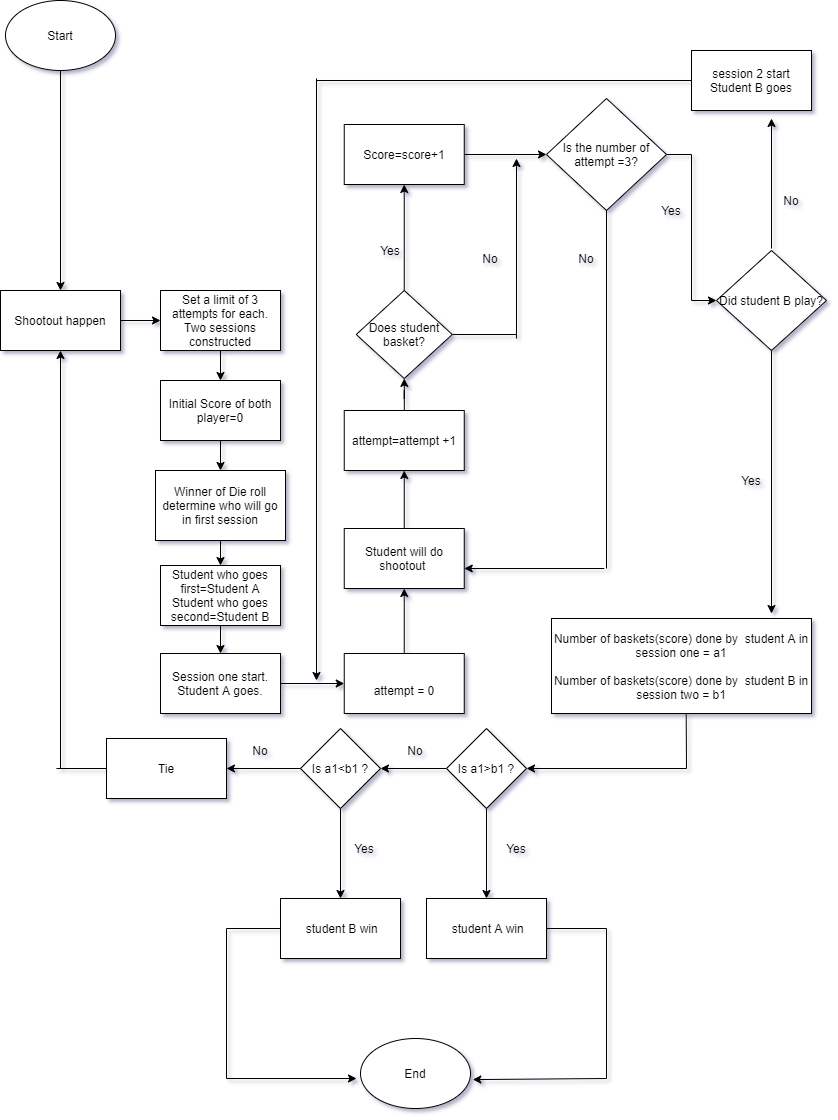

The diagram above was exported from draw.io. Its source (the exported page's mxGraphModel, read from the mxfile embedded in the PNG):
<mxGraphModel dx="1038" dy="579" grid="1" gridSize="10" guides="1" tooltips="1" connect="1" arrows="1" fold="1" page="1" pageScale="1" pageWidth="827" pageHeight="1169" background="#ffffff" math="0" shadow="1">
  <root>
    <mxCell id="WIyWlLk6GJQsqaUBKTNV-0" />
    <mxCell id="WIyWlLk6GJQsqaUBKTNV-1" parent="WIyWlLk6GJQsqaUBKTNV-0" />
    <mxCell id="pyFvsXcdTAfx7NzV4YPO-39" value="" style="edgeStyle=orthogonalEdgeStyle;curved=1;orthogonalLoop=1;jettySize=auto;html=1;" parent="WIyWlLk6GJQsqaUBKTNV-1" source="pyFvsXcdTAfx7NzV4YPO-1" target="pyFvsXcdTAfx7NzV4YPO-4" edge="1">
      <mxGeometry relative="1" as="geometry" />
    </mxCell>
    <mxCell id="pyFvsXcdTAfx7NzV4YPO-1" value="Shootout happen" style="rounded=0;whiteSpace=wrap;html=1;" parent="WIyWlLk6GJQsqaUBKTNV-1" vertex="1">
      <mxGeometry x="4" y="310" width="120" height="60" as="geometry" />
    </mxCell>
    <mxCell id="RKkS8MorXJh-JnGrTKlA-13" value="" style="edgeStyle=orthogonalEdgeStyle;rounded=0;orthogonalLoop=1;jettySize=auto;html=1;" parent="WIyWlLk6GJQsqaUBKTNV-1" source="pyFvsXcdTAfx7NzV4YPO-4" target="RKkS8MorXJh-JnGrTKlA-2" edge="1">
      <mxGeometry relative="1" as="geometry" />
    </mxCell>
    <mxCell id="pyFvsXcdTAfx7NzV4YPO-4" value="Set a limit of 3 attempts for each. Two sessions constructed" style="rounded=0;whiteSpace=wrap;html=1;" parent="WIyWlLk6GJQsqaUBKTNV-1" vertex="1">
      <mxGeometry x="164" y="310" width="120" height="60" as="geometry" />
    </mxCell>
    <mxCell id="pyFvsXcdTAfx7NzV4YPO-13" value="Number of baskets(score) done by&amp;nbsp; student A in session one = a1&lt;br&gt;&lt;br&gt;Number of baskets(score) done by&amp;nbsp; student B in session two = b1" style="rounded=0;whiteSpace=wrap;html=1;" parent="WIyWlLk6GJQsqaUBKTNV-1" vertex="1">
      <mxGeometry x="555" y="638" width="260" height="95" as="geometry" />
    </mxCell>
    <mxCell id="pyFvsXcdTAfx7NzV4YPO-19" value="" style="edgeStyle=orthogonalEdgeStyle;rounded=0;orthogonalLoop=1;jettySize=auto;html=1;" parent="WIyWlLk6GJQsqaUBKTNV-1" source="pyFvsXcdTAfx7NzV4YPO-15" target="pyFvsXcdTAfx7NzV4YPO-18" edge="1">
      <mxGeometry relative="1" as="geometry" />
    </mxCell>
    <mxCell id="pyFvsXcdTAfx7NzV4YPO-22" value="" style="edgeStyle=orthogonalEdgeStyle;rounded=0;orthogonalLoop=1;jettySize=auto;html=1;" parent="WIyWlLk6GJQsqaUBKTNV-1" source="pyFvsXcdTAfx7NzV4YPO-15" target="pyFvsXcdTAfx7NzV4YPO-21" edge="1">
      <mxGeometry relative="1" as="geometry" />
    </mxCell>
    <mxCell id="pyFvsXcdTAfx7NzV4YPO-15" value="Is a1&amp;gt;b1 ?" style="rhombus;whiteSpace=wrap;html=1;" parent="WIyWlLk6GJQsqaUBKTNV-1" vertex="1">
      <mxGeometry x="450" y="748" width="80" height="80" as="geometry" />
    </mxCell>
    <mxCell id="pyFvsXcdTAfx7NzV4YPO-18" value="&amp;nbsp;student A win" style="whiteSpace=wrap;html=1;" parent="WIyWlLk6GJQsqaUBKTNV-1" vertex="1">
      <mxGeometry x="430" y="918" width="120" height="60" as="geometry" />
    </mxCell>
    <mxCell id="pyFvsXcdTAfx7NzV4YPO-20" value="Yes" style="text;html=1;strokeColor=none;fillColor=none;align=center;verticalAlign=middle;whiteSpace=wrap;rounded=0;" parent="WIyWlLk6GJQsqaUBKTNV-1" vertex="1">
      <mxGeometry x="500" y="858" width="40" height="20" as="geometry" />
    </mxCell>
    <mxCell id="pyFvsXcdTAfx7NzV4YPO-25" value="" style="edgeStyle=orthogonalEdgeStyle;rounded=0;orthogonalLoop=1;jettySize=auto;html=1;" parent="WIyWlLk6GJQsqaUBKTNV-1" source="pyFvsXcdTAfx7NzV4YPO-21" target="pyFvsXcdTAfx7NzV4YPO-24" edge="1">
      <mxGeometry relative="1" as="geometry" />
    </mxCell>
    <mxCell id="pyFvsXcdTAfx7NzV4YPO-28" value="" style="edgeStyle=orthogonalEdgeStyle;rounded=0;orthogonalLoop=1;jettySize=auto;html=1;" parent="WIyWlLk6GJQsqaUBKTNV-1" source="pyFvsXcdTAfx7NzV4YPO-21" target="pyFvsXcdTAfx7NzV4YPO-27" edge="1">
      <mxGeometry relative="1" as="geometry" />
    </mxCell>
    <mxCell id="pyFvsXcdTAfx7NzV4YPO-21" value="Is a1&amp;lt;b1 ?" style="rhombus;whiteSpace=wrap;html=1;" parent="WIyWlLk6GJQsqaUBKTNV-1" vertex="1">
      <mxGeometry x="304" y="748" width="80" height="80" as="geometry" />
    </mxCell>
    <mxCell id="pyFvsXcdTAfx7NzV4YPO-23" value="No" style="text;html=1;strokeColor=none;fillColor=none;align=center;verticalAlign=middle;whiteSpace=wrap;rounded=0;" parent="WIyWlLk6GJQsqaUBKTNV-1" vertex="1">
      <mxGeometry x="399" y="760" width="40" height="20" as="geometry" />
    </mxCell>
    <mxCell id="pyFvsXcdTAfx7NzV4YPO-24" value="&amp;nbsp;student B win" style="whiteSpace=wrap;html=1;" parent="WIyWlLk6GJQsqaUBKTNV-1" vertex="1">
      <mxGeometry x="284" y="918" width="120" height="60" as="geometry" />
    </mxCell>
    <mxCell id="pyFvsXcdTAfx7NzV4YPO-26" value="Yes" style="text;html=1;strokeColor=none;fillColor=none;align=center;verticalAlign=middle;whiteSpace=wrap;rounded=0;" parent="WIyWlLk6GJQsqaUBKTNV-1" vertex="1">
      <mxGeometry x="347.75" y="858" width="40" height="20" as="geometry" />
    </mxCell>
    <mxCell id="pyFvsXcdTAfx7NzV4YPO-27" value="Tie" style="whiteSpace=wrap;html=1;" parent="WIyWlLk6GJQsqaUBKTNV-1" vertex="1">
      <mxGeometry x="110" y="758" width="120" height="60" as="geometry" />
    </mxCell>
    <mxCell id="pyFvsXcdTAfx7NzV4YPO-29" value="No" style="text;html=1;strokeColor=none;fillColor=none;align=center;verticalAlign=middle;whiteSpace=wrap;rounded=0;" parent="WIyWlLk6GJQsqaUBKTNV-1" vertex="1">
      <mxGeometry x="244" y="760" width="40" height="20" as="geometry" />
    </mxCell>
    <mxCell id="pyFvsXcdTAfx7NzV4YPO-32" value="" style="endArrow=classic;html=1;entryX=0.5;entryY=1;entryDx=0;entryDy=0;" parent="WIyWlLk6GJQsqaUBKTNV-1" target="pyFvsXcdTAfx7NzV4YPO-1" edge="1">
      <mxGeometry width="50" height="50" relative="1" as="geometry">
        <mxPoint x="64" y="788" as="sourcePoint" />
        <mxPoint x="64" y="460" as="targetPoint" />
      </mxGeometry>
    </mxCell>
    <mxCell id="pyFvsXcdTAfx7NzV4YPO-46" value="" style="endArrow=none;html=1;" parent="WIyWlLk6GJQsqaUBKTNV-1" edge="1">
      <mxGeometry width="50" height="50" relative="1" as="geometry">
        <mxPoint x="230" y="1098" as="sourcePoint" />
        <mxPoint x="230" y="948" as="targetPoint" />
      </mxGeometry>
    </mxCell>
    <mxCell id="pyFvsXcdTAfx7NzV4YPO-48" value="" style="endArrow=none;html=1;" parent="WIyWlLk6GJQsqaUBKTNV-1" edge="1">
      <mxGeometry width="50" height="50" relative="1" as="geometry">
        <mxPoint x="610" y="1098" as="sourcePoint" />
        <mxPoint x="610" y="948" as="targetPoint" />
      </mxGeometry>
    </mxCell>
    <mxCell id="RKkS8MorXJh-JnGrTKlA-14" value="" style="edgeStyle=orthogonalEdgeStyle;rounded=0;orthogonalLoop=1;jettySize=auto;html=1;" parent="WIyWlLk6GJQsqaUBKTNV-1" source="RKkS8MorXJh-JnGrTKlA-0" target="pyFvsXcdTAfx7NzV4YPO-1" edge="1">
      <mxGeometry relative="1" as="geometry" />
    </mxCell>
    <mxCell id="RKkS8MorXJh-JnGrTKlA-0" value="Start" style="ellipse;whiteSpace=wrap;html=1;" parent="WIyWlLk6GJQsqaUBKTNV-1" vertex="1">
      <mxGeometry x="9" y="20" width="110" height="70" as="geometry" />
    </mxCell>
    <mxCell id="RKkS8MorXJh-JnGrTKlA-1" value="End" style="ellipse;whiteSpace=wrap;html=1;" parent="WIyWlLk6GJQsqaUBKTNV-1" vertex="1">
      <mxGeometry x="364" y="1058" width="110" height="70" as="geometry" />
    </mxCell>
    <mxCell id="RKkS8MorXJh-JnGrTKlA-15" value="" style="edgeStyle=orthogonalEdgeStyle;rounded=0;orthogonalLoop=1;jettySize=auto;html=1;" parent="WIyWlLk6GJQsqaUBKTNV-1" source="RKkS8MorXJh-JnGrTKlA-2" target="RKkS8MorXJh-JnGrTKlA-3" edge="1">
      <mxGeometry relative="1" as="geometry" />
    </mxCell>
    <mxCell id="RKkS8MorXJh-JnGrTKlA-2" value="Initial Score of both player=0" style="rounded=0;whiteSpace=wrap;html=1;" parent="WIyWlLk6GJQsqaUBKTNV-1" vertex="1">
      <mxGeometry x="164" y="400" width="120" height="60" as="geometry" />
    </mxCell>
    <mxCell id="RKkS8MorXJh-JnGrTKlA-36" value="" style="edgeStyle=orthogonalEdgeStyle;rounded=0;orthogonalLoop=1;jettySize=auto;html=1;" parent="WIyWlLk6GJQsqaUBKTNV-1" source="RKkS8MorXJh-JnGrTKlA-3" target="RKkS8MorXJh-JnGrTKlA-35" edge="1">
      <mxGeometry relative="1" as="geometry" />
    </mxCell>
    <mxCell id="RKkS8MorXJh-JnGrTKlA-3" value="Winner of Die roll determine who will go in first session" style="whiteSpace=wrap;html=1;rounded=0;" parent="WIyWlLk6GJQsqaUBKTNV-1" vertex="1">
      <mxGeometry x="159" y="490" width="130" height="70" as="geometry" />
    </mxCell>
    <mxCell id="RKkS8MorXJh-JnGrTKlA-66" value="" style="edgeStyle=orthogonalEdgeStyle;rounded=0;orthogonalLoop=1;jettySize=auto;html=1;" parent="WIyWlLk6GJQsqaUBKTNV-1" source="RKkS8MorXJh-JnGrTKlA-9" target="RKkS8MorXJh-JnGrTKlA-65" edge="1">
      <mxGeometry relative="1" as="geometry" />
    </mxCell>
    <mxCell id="RKkS8MorXJh-JnGrTKlA-9" value="&lt;br&gt;attempt = 0" style="whiteSpace=wrap;html=1;rounded=0;" parent="WIyWlLk6GJQsqaUBKTNV-1" vertex="1">
      <mxGeometry x="347.75" y="673" width="120" height="60" as="geometry" />
    </mxCell>
    <mxCell id="RKkS8MorXJh-JnGrTKlA-77" value="" style="edgeStyle=orthogonalEdgeStyle;rounded=0;orthogonalLoop=1;jettySize=auto;html=1;" parent="WIyWlLk6GJQsqaUBKTNV-1" target="RKkS8MorXJh-JnGrTKlA-39" edge="1">
      <mxGeometry relative="1" as="geometry">
        <mxPoint x="461.5" y="190" as="sourcePoint" />
        <Array as="points">
          <mxPoint x="462" y="174" />
        </Array>
      </mxGeometry>
    </mxCell>
    <mxCell id="RKkS8MorXJh-JnGrTKlA-30" value="" style="endArrow=none;html=1;" parent="WIyWlLk6GJQsqaUBKTNV-1" target="pyFvsXcdTAfx7NzV4YPO-24" edge="1">
      <mxGeometry width="50" height="50" relative="1" as="geometry">
        <mxPoint x="230" y="948" as="sourcePoint" />
        <mxPoint x="440" y="740" as="targetPoint" />
      </mxGeometry>
    </mxCell>
    <mxCell id="RKkS8MorXJh-JnGrTKlA-31" value="" style="endArrow=none;html=1;exitX=1;exitY=0.5;exitDx=0;exitDy=0;" parent="WIyWlLk6GJQsqaUBKTNV-1" source="pyFvsXcdTAfx7NzV4YPO-18" edge="1">
      <mxGeometry width="50" height="50" relative="1" as="geometry">
        <mxPoint x="390" y="790" as="sourcePoint" />
        <mxPoint x="610" y="948" as="targetPoint" />
      </mxGeometry>
    </mxCell>
    <mxCell id="dL7wb_h0be_XIVxNYKUB-4" value="" style="edgeStyle=orthogonalEdgeStyle;rounded=0;orthogonalLoop=1;jettySize=auto;html=1;" parent="WIyWlLk6GJQsqaUBKTNV-1" source="RKkS8MorXJh-JnGrTKlA-35" target="dL7wb_h0be_XIVxNYKUB-3" edge="1">
      <mxGeometry relative="1" as="geometry" />
    </mxCell>
    <mxCell id="RKkS8MorXJh-JnGrTKlA-35" value="Student who goes first=Student A&lt;br&gt;Student who goes second=Student B" style="whiteSpace=wrap;html=1;rounded=0;" parent="WIyWlLk6GJQsqaUBKTNV-1" vertex="1">
      <mxGeometry x="164" y="585" width="120" height="60" as="geometry" />
    </mxCell>
    <mxCell id="RKkS8MorXJh-JnGrTKlA-37" value="Yes" style="text;html=1;strokeColor=none;fillColor=none;align=center;verticalAlign=middle;whiteSpace=wrap;rounded=0;" parent="WIyWlLk6GJQsqaUBKTNV-1" vertex="1">
      <mxGeometry x="374" y="260" width="40" height="20" as="geometry" />
    </mxCell>
    <mxCell id="RKkS8MorXJh-JnGrTKlA-47" value="" style="edgeStyle=orthogonalEdgeStyle;rounded=0;orthogonalLoop=1;jettySize=auto;html=1;entryX=0;entryY=0.5;entryDx=0;entryDy=0;" parent="WIyWlLk6GJQsqaUBKTNV-1" source="RKkS8MorXJh-JnGrTKlA-39" target="RKkS8MorXJh-JnGrTKlA-46" edge="1">
      <mxGeometry relative="1" as="geometry" />
    </mxCell>
    <mxCell id="RKkS8MorXJh-JnGrTKlA-39" value="Is the number of attempt =3?" style="rhombus;whiteSpace=wrap;html=1;" parent="WIyWlLk6GJQsqaUBKTNV-1" vertex="1">
      <mxGeometry x="550" y="118" width="120" height="112" as="geometry" />
    </mxCell>
    <mxCell id="RKkS8MorXJh-JnGrTKlA-45" value="No" style="text;html=1;strokeColor=none;fillColor=none;align=center;verticalAlign=middle;whiteSpace=wrap;rounded=0;" parent="WIyWlLk6GJQsqaUBKTNV-1" vertex="1">
      <mxGeometry x="570" y="268" width="40" height="20" as="geometry" />
    </mxCell>
    <mxCell id="RKkS8MorXJh-JnGrTKlA-46" value="Did student B play?" style="rhombus;whiteSpace=wrap;html=1;" parent="WIyWlLk6GJQsqaUBKTNV-1" vertex="1">
      <mxGeometry x="720" y="270" width="110" height="100" as="geometry" />
    </mxCell>
    <mxCell id="RKkS8MorXJh-JnGrTKlA-48" value="session 2 start&lt;br&gt;Student B goes" style="whiteSpace=wrap;html=1;" parent="WIyWlLk6GJQsqaUBKTNV-1" vertex="1">
      <mxGeometry x="695" y="70" width="120" height="60" as="geometry" />
    </mxCell>
    <mxCell id="RKkS8MorXJh-JnGrTKlA-53" value="Yes" style="text;html=1;strokeColor=none;fillColor=none;align=center;verticalAlign=middle;whiteSpace=wrap;rounded=0;" parent="WIyWlLk6GJQsqaUBKTNV-1" vertex="1">
      <mxGeometry x="735" y="490" width="40" height="20" as="geometry" />
    </mxCell>
    <mxCell id="RKkS8MorXJh-JnGrTKlA-56" value="Yes" style="text;html=1;strokeColor=none;fillColor=none;align=center;verticalAlign=middle;whiteSpace=wrap;rounded=0;" parent="WIyWlLk6GJQsqaUBKTNV-1" vertex="1">
      <mxGeometry x="655" y="220" width="40" height="20" as="geometry" />
    </mxCell>
    <mxCell id="RKkS8MorXJh-JnGrTKlA-60" value="" style="endArrow=none;html=1;entryX=0;entryY=0.5;entryDx=0;entryDy=0;" parent="WIyWlLk6GJQsqaUBKTNV-1" target="RKkS8MorXJh-JnGrTKlA-48" edge="1">
      <mxGeometry width="50" height="50" relative="1" as="geometry">
        <mxPoint x="320" y="100" as="sourcePoint" />
        <mxPoint x="630" y="330" as="targetPoint" />
      </mxGeometry>
    </mxCell>
    <mxCell id="RKkS8MorXJh-JnGrTKlA-76" value="" style="edgeStyle=orthogonalEdgeStyle;rounded=0;orthogonalLoop=1;jettySize=auto;html=1;" parent="WIyWlLk6GJQsqaUBKTNV-1" source="RKkS8MorXJh-JnGrTKlA-65" target="RKkS8MorXJh-JnGrTKlA-75" edge="1">
      <mxGeometry relative="1" as="geometry" />
    </mxCell>
    <mxCell id="RKkS8MorXJh-JnGrTKlA-65" value="Student will do shootout&amp;nbsp;" style="whiteSpace=wrap;html=1;rounded=0;" parent="WIyWlLk6GJQsqaUBKTNV-1" vertex="1">
      <mxGeometry x="347.75" y="548" width="120" height="60" as="geometry" />
    </mxCell>
    <mxCell id="RKkS8MorXJh-JnGrTKlA-85" value="" style="edgeStyle=orthogonalEdgeStyle;rounded=0;orthogonalLoop=1;jettySize=auto;html=1;" parent="WIyWlLk6GJQsqaUBKTNV-1" source="RKkS8MorXJh-JnGrTKlA-75" target="RKkS8MorXJh-JnGrTKlA-84" edge="1">
      <mxGeometry relative="1" as="geometry" />
    </mxCell>
    <mxCell id="RKkS8MorXJh-JnGrTKlA-75" value="attempt=attempt +1" style="whiteSpace=wrap;html=1;rounded=0;" parent="WIyWlLk6GJQsqaUBKTNV-1" vertex="1">
      <mxGeometry x="347.75" y="430" width="120" height="60" as="geometry" />
    </mxCell>
    <mxCell id="RKkS8MorXJh-JnGrTKlA-78" value="" style="endArrow=none;html=1;entryX=0.5;entryY=1;entryDx=0;entryDy=0;" parent="WIyWlLk6GJQsqaUBKTNV-1" target="RKkS8MorXJh-JnGrTKlA-39" edge="1">
      <mxGeometry width="50" height="50" relative="1" as="geometry">
        <mxPoint x="610" y="588" as="sourcePoint" />
        <mxPoint x="440" y="198" as="targetPoint" />
      </mxGeometry>
    </mxCell>
    <mxCell id="RKkS8MorXJh-JnGrTKlA-80" value="" style="endArrow=classic;html=1;" parent="WIyWlLk6GJQsqaUBKTNV-1" edge="1">
      <mxGeometry width="50" height="50" relative="1" as="geometry">
        <mxPoint x="607.75" y="588" as="sourcePoint" />
        <mxPoint x="467.75" y="588" as="targetPoint" />
      </mxGeometry>
    </mxCell>
    <mxCell id="RKkS8MorXJh-JnGrTKlA-82" value="" style="endArrow=classic;html=1;" parent="WIyWlLk6GJQsqaUBKTNV-1" edge="1">
      <mxGeometry width="50" height="50" relative="1" as="geometry">
        <mxPoint x="775" y="268" as="sourcePoint" />
        <mxPoint x="775" y="138" as="targetPoint" />
      </mxGeometry>
    </mxCell>
    <mxCell id="RKkS8MorXJh-JnGrTKlA-83" value="" style="endArrow=classic;html=1;exitX=0.5;exitY=1;exitDx=0;exitDy=0;" parent="WIyWlLk6GJQsqaUBKTNV-1" source="RKkS8MorXJh-JnGrTKlA-46" edge="1">
      <mxGeometry width="50" height="50" relative="1" as="geometry">
        <mxPoint x="390" y="508" as="sourcePoint" />
        <mxPoint x="775" y="633" as="targetPoint" />
      </mxGeometry>
    </mxCell>
    <mxCell id="RKkS8MorXJh-JnGrTKlA-89" value="" style="edgeStyle=orthogonalEdgeStyle;rounded=0;orthogonalLoop=1;jettySize=auto;html=1;" parent="WIyWlLk6GJQsqaUBKTNV-1" source="RKkS8MorXJh-JnGrTKlA-84" target="RKkS8MorXJh-JnGrTKlA-88" edge="1">
      <mxGeometry relative="1" as="geometry" />
    </mxCell>
    <mxCell id="RKkS8MorXJh-JnGrTKlA-84" value="Does student basket?" style="rhombus;whiteSpace=wrap;html=1;" parent="WIyWlLk6GJQsqaUBKTNV-1" vertex="1">
      <mxGeometry x="359.75" y="310" width="96" height="88" as="geometry" />
    </mxCell>
    <mxCell id="RKkS8MorXJh-JnGrTKlA-88" value="Score=score+1" style="whiteSpace=wrap;html=1;" parent="WIyWlLk6GJQsqaUBKTNV-1" vertex="1">
      <mxGeometry x="347.75" y="144" width="120" height="60" as="geometry" />
    </mxCell>
    <mxCell id="RKkS8MorXJh-JnGrTKlA-92" value="" style="endArrow=none;html=1;entryX=1;entryY=0.5;entryDx=0;entryDy=0;" parent="WIyWlLk6GJQsqaUBKTNV-1" target="RKkS8MorXJh-JnGrTKlA-84" edge="1">
      <mxGeometry width="50" height="50" relative="1" as="geometry">
        <mxPoint x="520" y="354" as="sourcePoint" />
        <mxPoint x="440" y="358" as="targetPoint" />
      </mxGeometry>
    </mxCell>
    <mxCell id="RKkS8MorXJh-JnGrTKlA-93" value="" style="endArrow=classic;html=1;" parent="WIyWlLk6GJQsqaUBKTNV-1" edge="1">
      <mxGeometry width="50" height="50" relative="1" as="geometry">
        <mxPoint x="520" y="358" as="sourcePoint" />
        <mxPoint x="520" y="178" as="targetPoint" />
      </mxGeometry>
    </mxCell>
    <mxCell id="RKkS8MorXJh-JnGrTKlA-94" value="No" style="text;html=1;strokeColor=none;fillColor=none;align=center;verticalAlign=middle;whiteSpace=wrap;rounded=0;" parent="WIyWlLk6GJQsqaUBKTNV-1" vertex="1">
      <mxGeometry x="474" y="268" width="40" height="20" as="geometry" />
    </mxCell>
    <mxCell id="RKkS8MorXJh-JnGrTKlA-95" value="" style="endArrow=classic;html=1;" parent="WIyWlLk6GJQsqaUBKTNV-1" edge="1">
      <mxGeometry width="50" height="50" relative="1" as="geometry">
        <mxPoint x="320" y="98" as="sourcePoint" />
        <mxPoint x="320" y="700" as="targetPoint" />
      </mxGeometry>
    </mxCell>
    <mxCell id="RKkS8MorXJh-JnGrTKlA-96" value="No" style="text;html=1;strokeColor=none;fillColor=none;align=center;verticalAlign=middle;whiteSpace=wrap;rounded=0;" parent="WIyWlLk6GJQsqaUBKTNV-1" vertex="1">
      <mxGeometry x="775" y="210" width="40" height="20" as="geometry" />
    </mxCell>
    <mxCell id="RKkS8MorXJh-JnGrTKlA-99" value="" style="endArrow=classic;html=1;entryX=1;entryY=0.5;entryDx=0;entryDy=0;" parent="WIyWlLk6GJQsqaUBKTNV-1" target="pyFvsXcdTAfx7NzV4YPO-15" edge="1">
      <mxGeometry width="50" height="50" relative="1" as="geometry">
        <mxPoint x="690" y="788" as="sourcePoint" />
        <mxPoint x="540" y="788" as="targetPoint" />
      </mxGeometry>
    </mxCell>
    <mxCell id="RKkS8MorXJh-JnGrTKlA-100" value="" style="endArrow=none;html=1;entryX=0.518;entryY=1.004;entryDx=0;entryDy=0;entryPerimeter=0;" parent="WIyWlLk6GJQsqaUBKTNV-1" target="pyFvsXcdTAfx7NzV4YPO-13" edge="1">
      <mxGeometry width="50" height="50" relative="1" as="geometry">
        <mxPoint x="690" y="788" as="sourcePoint" />
        <mxPoint x="440" y="778" as="targetPoint" />
      </mxGeometry>
    </mxCell>
    <mxCell id="RKkS8MorXJh-JnGrTKlA-101" value="" style="endArrow=classic;html=1;entryX=1.021;entryY=0.587;entryDx=0;entryDy=0;entryPerimeter=0;" parent="WIyWlLk6GJQsqaUBKTNV-1" target="RKkS8MorXJh-JnGrTKlA-1" edge="1">
      <mxGeometry width="50" height="50" relative="1" as="geometry">
        <mxPoint x="610" y="1098" as="sourcePoint" />
        <mxPoint x="440" y="978" as="targetPoint" />
      </mxGeometry>
    </mxCell>
    <mxCell id="RKkS8MorXJh-JnGrTKlA-102" value="" style="endArrow=classic;html=1;" parent="WIyWlLk6GJQsqaUBKTNV-1" edge="1">
      <mxGeometry width="50" height="50" relative="1" as="geometry">
        <mxPoint x="230" y="1098" as="sourcePoint" />
        <mxPoint x="360" y="1098" as="targetPoint" />
      </mxGeometry>
    </mxCell>
    <mxCell id="RKkS8MorXJh-JnGrTKlA-105" value="" style="endArrow=none;html=1;entryX=0;entryY=0.5;entryDx=0;entryDy=0;" parent="WIyWlLk6GJQsqaUBKTNV-1" target="pyFvsXcdTAfx7NzV4YPO-27" edge="1">
      <mxGeometry width="50" height="50" relative="1" as="geometry">
        <mxPoint x="60" y="788" as="sourcePoint" />
        <mxPoint x="440" y="618" as="targetPoint" />
      </mxGeometry>
    </mxCell>
    <mxCell id="dL7wb_h0be_XIVxNYKUB-5" value="" style="edgeStyle=orthogonalEdgeStyle;rounded=0;orthogonalLoop=1;jettySize=auto;html=1;" parent="WIyWlLk6GJQsqaUBKTNV-1" source="dL7wb_h0be_XIVxNYKUB-3" target="RKkS8MorXJh-JnGrTKlA-9" edge="1">
      <mxGeometry relative="1" as="geometry" />
    </mxCell>
    <mxCell id="dL7wb_h0be_XIVxNYKUB-3" value="Session one start.&lt;br&gt;Student A goes." style="rounded=0;whiteSpace=wrap;html=1;" parent="WIyWlLk6GJQsqaUBKTNV-1" vertex="1">
      <mxGeometry x="164" y="673" width="120" height="60" as="geometry" />
    </mxCell>
  </root>
</mxGraphModel>